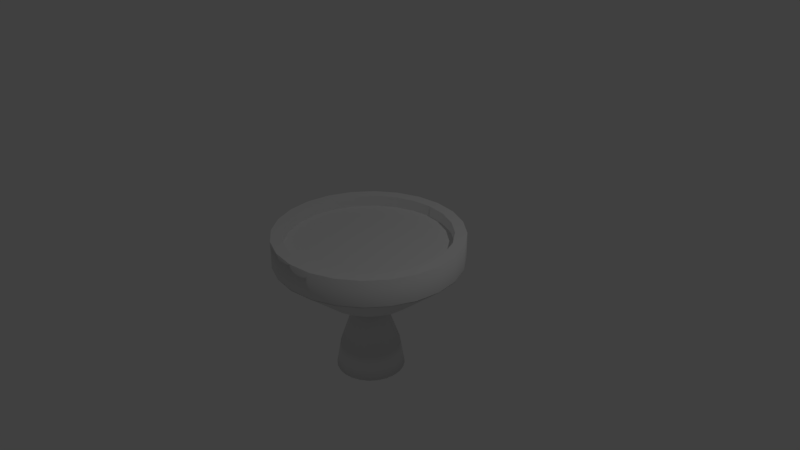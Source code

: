 # Source: ES-7_VacEngine.blend  (saved by Blender 2.78.0; exported with 4.5.12 LTS)
import bpy
from mathutils import Matrix  # noqa: F401  (used for matrix-valued properties, if any)

bpy.ops.wm.read_factory_settings(use_empty=True)
scene = bpy.context.scene
scene.name = 'Scene'

# ---- collections
col_collection_1 = bpy.data.collections.new('Collection 1'); scene.collection.children.link(col_collection_1)

# ---- world
world_world = bpy.data.worlds.new('World'); scene.world = world_world
world_world.color = (0.05088, 0.05088, 0.05088)
world_world.use_sun_shadow = False
world_world.sun_shadow_jitter_overblur = 0.0
world_world.cycles.sampling_method = 'MANUAL'

# ---- cameras
cam_camera = bpy.data.cameras.new('Camera')
cam_camera.clip_end = 100.0
cam_camera.lens = 35.0
cam_camera.sensor_width = 32.0
cam_camera.sensor_height = 18.0
cam_camera.ortho_scale = 7.314
cam_camera.dof.focus_distance = 0.0
cam_camera.dof.aperture_fstop = 128.0

# ---- lights
light_lamp = bpy.data.lights.new('Lamp', 'POINT')
light_lamp.transmission_factor = 0.0
light_lamp.cutoff_distance = 30.0
light_lamp.energy = 100.0
light_lamp.shadow_buffer_clip_start = 1.001
light_lamp.shadow_soft_size = 0.1
light_lamp.shadow_maximum_resolution = 0.006
light_lamp.use_absolute_resolution = True

# ---- meshes
me_cone_001 = bpy.data.meshes.new('Cone.001')
me_cone_001.from_pydata([(-0.0002048, 0.09582, -0.5124), (0.02568, 0.09241, -0.5124), (0.0498, 0.08242, -0.5124), (0.07051, 0.06653, -0.5124), (0.0864, 0.04582, -0.5124), (-0.2417, -0.06889, -0.8624), (0.09639, 0.0217, -0.5124), (0.0998, -0.004183, -0.5124), (0.09639, -0.03006, -0.5124), (0.0864, -0.05418, -0.5124), (0.1766, -0.181, -0.8624), (0.07051, -0.07489, -0.5124), (0.0498, -0.09079, -0.5124), (-0.0002048, -0.2542, -0.8624), (0.02568, -0.1008, -0.5124), (-0.0002048, -0.1042, -0.5124), (-0.02609, -0.1008, -0.5124), (-0.0502, -0.09079, -0.5124), (0.2413, -0.06889, -0.8624), (-0.07092, -0.07489, -0.5124), (-0.08681, -0.05418, -0.5124), (-0.0968, -0.03006, -0.5124), (-0.1002, -0.004183, -0.5124), (-0.0968, 0.0217, -0.5124), (-0.2167, 0.1208, -0.8624), (-0.08681, 0.04582, -0.5124), (-0.07092, 0.06653, -0.5124), (-0.0502, 0.08242, -0.5124), (-0.02609, 0.09241, -0.5124), (0.1248, 0.2123, -0.8624), (0.0645, 0.2373, -0.8624), (-0.2502, -0.004183, -0.8624), (0.0645, -0.2457, -0.8624), (-0.0002048, 0.2458, -0.8624), (-0.06491, 0.2373, -0.8624), (-0.177, 0.1726, -0.8624), (-0.1252, 0.2123, -0.8624), (0.1248, -0.2207, -0.8624), (0.2413, 0.06052, -0.8624), (0.2498, -0.004183, -0.8624), (0.2163, -0.1292, -0.8624), (-0.2167, -0.1292, -0.8624), (-0.06491, -0.2457, -0.8624), (0.1766, 0.1726, -0.8624), (0.2163, 0.1208, -0.8624), (-0.1252, -0.2207, -0.8624), (-0.2417, 0.06052, -0.8624), (-0.177, -0.181, -0.8624), (0.3864, 0.1035, -1.3), (0.0, 0.46, -1.66), (0.0, 0.4, -1.3), (0.1191, 0.4443, -1.66), (0.1035, 0.3864, -1.3), (0.23, 0.3984, -1.66), (0.2, 0.3464, -1.3), (0.3253, 0.3253, -1.66), (0.2828, 0.2828, -1.3), (0.3984, 0.23, -1.66), (0.3464, 0.2, -1.3), (0.4443, 0.1191, -1.66), (0.46, 3.473e-08, -1.66), (0.4, 3.02e-08, -1.3), (0.4443, -0.1191, -1.66), (0.3864, -0.1035, -1.3), (0.3984, -0.23, -1.66), (0.3464, -0.2, -1.3), (0.3253, -0.3253, -1.66), (0.2828, -0.2828, -1.3), (0.23, -0.3984, -1.66), (0.2, -0.3464, -1.3), (0.1191, -0.4443, -1.66), (0.1035, -0.3864, -1.3), (1.791e-07, -0.46, -1.66), (1.558e-07, -0.4, -1.3), (-0.1191, -0.4443, -1.66), (-0.1035, -0.3864, -1.3), (-0.23, -0.3984, -1.66), (-0.2, -0.3464, -1.3), (-0.3253, -0.3253, -1.66), (-0.2828, -0.2828, -1.3), (-0.3984, -0.23, -1.66), (-0.3464, -0.2, -1.3), (-0.4443, -0.1191, -1.66), (-0.3864, -0.1035, -1.3), (-0.46, -2.139e-07, -1.66), (-0.4, -1.86e-07, -1.3), (-0.4443, 0.1191, -1.66), (-0.3864, 0.1035, -1.3), (-0.3984, 0.23, -1.66), (-0.3464, 0.2, -1.3), (-0.3253, 0.3253, -1.66), (-0.2828, 0.2828, -1.3), (-0.23, 0.3984, -1.66), (-0.2, 0.3464, -1.3), (-0.1191, 0.4443, -1.66), (-0.1035, 0.3864, -1.3)], [], [(33, 0, 1, 30), (30, 1, 2, 29), (29, 2, 3, 43), (43, 3, 4, 44), (44, 4, 6, 38), (38, 6, 7, 39), (39, 7, 8, 18), (18, 8, 9, 40), (40, 9, 11, 10), (10, 11, 12, 37), (37, 12, 14, 32), (32, 14, 15, 13), (13, 15, 16, 42), (42, 16, 17, 45), (45, 17, 19, 47), (47, 19, 20, 41), (41, 20, 21, 5), (5, 21, 22, 31), (31, 22, 23, 46), (46, 23, 25, 24), (24, 25, 26, 35), (35, 26, 27, 36), (36, 27, 28, 34), (34, 28, 0, 33), (10, 37, 32, 13, 42, 45, 47, 41, 5, 31, 46, 24, 35, 36, 34, 33, 30, 29, 43, 44, 38, 39, 18, 40), (49, 50, 52, 51), (51, 52, 54, 53), (53, 54, 56, 55), (55, 56, 58, 57), (57, 58, 48, 59), (59, 48, 61, 60), (60, 61, 63, 62), (62, 63, 65, 64), (64, 65, 67, 66), (66, 67, 69, 68), (68, 69, 71, 70), (70, 71, 73, 72), (72, 73, 75, 74), (74, 75, 77, 76), (76, 77, 79, 78), (78, 79, 81, 80), (80, 81, 83, 82), (82, 83, 85, 84), (84, 85, 87, 86), (86, 87, 89, 88), (88, 89, 91, 90), (90, 91, 93, 92), (52, 50, 95, 93, 91, 89, 87, 85, 83, 81, 79, 77, 75, 73, 71, 69, 67, 65, 63, 61, 48, 58, 56, 54), (92, 93, 95, 94), (94, 95, 50, 49), (49, 51, 53, 55, 57, 59, 60, 62, 64, 66, 68, 70, 72, 74, 76, 78, 80, 82, 84, 86, 88, 90, 92, 94), (38, 48, 58, 44), (56, 43, 44, 58), (54, 29, 43, 56), (52, 30, 29, 54), (50, 33, 30, 52), (95, 34, 33, 50), (93, 36, 34, 95), (91, 35, 36, 93), (89, 24, 35, 91), (87, 46, 24, 89), (85, 31, 46, 87), (83, 5, 31, 85), (81, 41, 5, 83), (79, 47, 41, 81), (77, 45, 47, 79), (75, 42, 45, 77), (73, 13, 42, 75), (71, 32, 13, 73), (48, 38, 39, 61), (61, 39, 18, 63), (63, 18, 40, 65), (69, 37, 32, 71), (69, 67, 10, 37), (40, 10, 67, 65)])
me_cone_001.polygons.foreach_set('use_smooth', [1, 1, 1, 1, 1, 1, 1, 1, 1, 1, 1, 1, 1, 1, 1, 1, 1, 1, 1, 1, 1, 1, 1, 1, 1, 1, 1, 1, 1, 1, 1, 1, 1, 1, 1, 1, 1, 1, 1, 1, 1, 1, 1, 1, 1, 1, 1, 1, 1, 1, 0, 1, 1, 1, 1, 1, 1, 1, 1, 1, 1, 1, 1, 1, 1, 1, 1, 1, 1, 1, 1, 1, 1, 1, 1])
me_cone_001.use_remesh_preserve_volume = False
me_cone_001.use_remesh_preserve_attributes = False
me_cone_001.use_mirror_vertex_groups = False
me_cone_001.update()
me_cone = bpy.data.meshes.new('Cone')
me_cone.from_pydata([(0.001451, 0.624, -0.5602), (0.001451, 1.249, -0.04024), (0.1632, 0.6027, -0.5602), (0.325, 1.206, -0.04024), (0.314, 0.5402, -0.5602), (0.6265, 1.082, -0.04024), (0.4434, 0.4409, -0.5602), (0.8853, 0.8829, -0.04024), (0.5427, 0.3115, -0.5602), (1.084, 0.624, -0.04024), (0.6052, 0.1607, -0.5602), (1.209, 0.3225, -0.04024), (0.6265, -0.001028, -0.5602), (1.251, -0.001028, -0.04024), (0.6052, -0.1628, -0.5602), (1.209, -0.3246, -0.04024), (0.5427, -0.3135, -0.5602), (1.084, -0.626, -0.04024), (0.4434, -0.443, -0.5602), (0.8853, -0.8849, -0.04024), (0.314, -0.5423, -0.5602), (0.6265, -1.084, -0.04024), (0.1632, -0.6047, -0.5602), (0.325, -1.208, -0.04024), (0.001452, -0.626, -0.5602), (0.001452, -1.251, -0.04024), (-0.1603, -0.6047, -0.5602), (-0.3221, -1.208, -0.04024), (-0.311, -0.5423, -0.5602), (-0.6235, -1.084, -0.04024), (-0.4405, -0.443, -0.5602), (-0.8824, -0.8849, -0.04024), (-0.5398, -0.3135, -0.5602), (-1.081, -0.626, -0.04024), (-0.6023, -0.1628, -0.5602), (-1.206, -0.3246, -0.04024), (-0.6235, -0.001028, -0.5602), (-1.249, -0.001029, -0.04024), (-0.6023, 0.1607, -0.5602), (-1.206, 0.3225, -0.04024), (-0.5398, 0.3115, -0.5602), (-1.081, 0.624, -0.04024), (-0.4405, 0.4409, -0.5602), (-0.8824, 0.8829, -0.04024), (-0.311, 0.5402, -0.5602), (-0.6235, 1.082, -0.04024), (-0.1603, 0.6027, -0.5602), (-0.3221, 1.206, -0.04024), (-0.0009676, 1.251, -0.03984), (-0.0009676, 1.251, 0.3202), (0.3226, 1.208, -0.03984), (0.3226, 1.208, 0.3202), (0.624, 1.083, -0.03984), (0.624, 1.083, 0.3202), (0.8829, 0.8846, -0.03984), (0.8829, 0.8846, 0.3202), (1.082, 0.6257, -0.03984), (1.082, 0.6257, 0.3202), (1.206, 0.3242, -0.03984), (1.206, 0.3242, 0.3202), (1.249, 0.0006857, -0.03984), (1.249, 0.0006857, 0.3202), (1.206, -0.3228, -0.03984), (1.206, -0.3228, 0.3202), (1.082, -0.6243, -0.03984), (1.082, -0.6243, 0.3202), (0.8829, -0.8832, -0.03984), (0.8829, -0.8832, 0.3202), (0.624, -1.082, -0.03984), (0.624, -1.082, 0.3202), (0.3226, -1.207, -0.03984), (0.3226, -1.207, 0.3202), (-0.0009672, -1.249, -0.03984), (-0.0009672, -1.249, 0.3202), (-0.3245, -1.207, -0.03984), (-0.3245, -1.207, 0.3202), (-0.626, -1.082, -0.03984), (-0.626, -1.082, 0.3202), (-0.8849, -0.8832, -0.03984), (-0.8849, -0.8832, 0.3202), (-1.083, -0.6243, -0.03984), (-1.083, -0.6243, 0.3202), (-1.208, -0.3228, -0.03984), (-1.208, -0.3228, 0.3202), (-1.251, 0.000685, -0.03984), (-1.251, 0.000685, 0.3202), (-1.208, 0.3242, -0.03984), (-1.208, 0.3242, 0.3202), (-1.083, 0.6257, -0.03984), (-1.083, 0.6257, 0.3202), (-0.8849, 0.8846, -0.03984), (-0.8849, 0.8846, 0.3202), (-0.626, 1.083, -0.03984), (-0.626, 1.083, 0.3202), (-0.3245, 1.208, -0.03984), (-0.3245, 1.208, 0.3202), (0.3226, 1.208, 0.3202), (-0.0009676, 1.251, 0.3202), (0.624, 1.083, 0.3202), (0.8829, 0.8846, 0.3202), (1.082, 0.6257, 0.3202), (1.206, 0.3242, 0.3202), (1.249, 0.0006857, 0.3202), (1.206, -0.3228, 0.3202), (1.082, -0.6243, 0.3202), (0.8829, -0.8832, 0.3202), (0.624, -1.082, 0.3202), (0.3226, -1.207, 0.3202), (-0.0009672, -1.249, 0.3202), (-0.3245, -1.207, 0.3202), (-0.626, -1.082, 0.3202), (-0.8849, -0.8832, 0.3202), (-1.083, -0.6243, 0.3202), (-1.208, -0.3228, 0.3202), (-1.251, 0.000685, 0.3202), (-1.208, 0.3242, 0.3202), (-1.083, 0.6257, 0.3202), (-0.8849, 0.8846, 0.3202), (-0.626, 1.083, 0.3202), (-0.3245, 1.208, 0.3202), (0.3226, 1.208, 0.3202), (-0.0009676, 1.251, 0.3202), (0.624, 1.083, 0.3202), (0.8829, 0.8846, 0.3202), (1.082, 0.6257, 0.3202), (1.206, 0.3242, 0.3202), (1.249, 0.0006857, 0.3202), (1.206, -0.3228, 0.3202), (1.082, -0.6243, 0.3202), (0.8829, -0.8832, 0.3202), (0.624, -1.082, 0.3202), (0.3226, -1.207, 0.3202), (-0.0009672, -1.249, 0.3202), (-0.3245, -1.207, 0.3202), (-0.626, -1.082, 0.3202), (-0.8849, -0.8832, 0.3202), (-1.083, -0.6243, 0.3202), (-1.208, -0.3228, 0.3202), (-1.251, 0.000685, 0.3202), (-1.208, 0.3242, 0.3202), (-1.083, 0.6257, 0.3202), (-0.8849, 0.8846, 0.3202), (-0.626, 1.083, 0.3202), (-0.3245, 1.208, 0.3202), (0.2821, 1.057, 0.3202), (-0.0009676, 1.094, 0.3202), (0.5459, 0.9479, 0.3202), (0.7724, 0.7741, 0.3202), (0.9462, 0.5476, 0.3202), (1.056, 0.2838, 0.3202), (1.093, 0.0006856, 0.3202), (1.056, -0.2824, 0.3202), (0.9462, -0.5462, 0.3202), (0.7724, -0.7727, 0.3202), (0.5459, -0.9465, 0.3202), (0.2821, -1.056, 0.3202), (-0.0009672, -1.093, 0.3202), (-0.2841, -1.056, 0.3202), (-0.5478, -0.9465, 0.3202), (-0.7744, -0.7727, 0.3202), (-0.9482, -0.5462, 0.3202), (-1.057, -0.2824, 0.3202), (-1.095, 0.000685, 0.3202), (-1.057, 0.2838, 0.3202), (-0.9482, 0.5476, 0.3202), (-0.7744, 0.7741, 0.3202), (-0.5478, 0.9479, 0.3202), (-0.2841, 1.057, 0.3202), (0.2821, 1.057, 0.3202), (-0.0009676, 1.094, 0.3202), (0.5459, 0.9479, 0.3202), (0.7724, 0.7741, 0.3202), (0.9462, 0.5476, 0.3202), (1.056, 0.2838, 0.3202), (1.093, 0.0006856, 0.3202), (1.056, -0.2824, 0.3202), (0.9462, -0.5462, 0.3202), (0.7724, -0.7727, 0.3202), (0.5459, -0.9465, 0.3202), (0.2821, -1.056, 0.3202), (-0.0009672, -1.093, 0.3202), (-0.2841, -1.056, 0.3202), (-0.5478, -0.9465, 0.3202), (-0.7744, -0.7727, 0.3202), (-0.9482, -0.5462, 0.3202), (-1.057, -0.2824, 0.3202), (-1.095, 0.000685, 0.3202), (-1.057, 0.2838, 0.3202), (-0.9482, 0.5476, 0.3202), (-0.7744, 0.7741, 0.3202), (-0.5478, 0.9479, 0.3202), (-0.2841, 1.057, 0.3202), (0.2821, 1.057, 0.3202), (-0.0009676, 1.094, 0.3202), (0.5459, 0.9479, 0.3202), (0.7724, 0.7741, 0.3202), (0.9462, 0.5476, 0.3202), (1.056, 0.2838, 0.3202), (1.056, -0.2824, 0.3202), (0.9462, -0.5462, 0.3202), (0.7724, -0.7727, 0.3202), (0.5459, -0.9465, 0.3202), (0.2821, -1.056, 0.3202), (-0.0009672, -1.093, 0.3202), (-0.2841, -1.056, 0.3202), (-0.5478, -0.9465, 0.3202), (-0.7744, -0.7727, 0.3202), (-0.9482, -0.5462, 0.3202), (-1.057, -0.2824, 0.3202), (-1.095, 0.000685, 0.3202), (-1.057, 0.2838, 0.3202), (-0.9482, 0.5476, 0.3202), (-0.7744, 0.7741, 0.3202), (-0.5478, 0.9479, 0.3202), (-0.2841, 1.057, 0.3202), (0.2821, 1.057, 0.1702), (-0.0009676, 1.094, 0.1702), (0.5459, 0.9479, 0.1702), (0.7724, 0.7741, 0.1702), (0.9462, 0.5476, 0.1702), (1.056, 0.2838, 0.1702), (1.093, 0.0006856, 0.1702), (1.056, -0.2824, 0.1702), (0.9462, -0.5462, 0.1702), (0.7724, -0.7727, 0.1702), (0.5459, -0.9465, 0.1702), (0.2821, -1.056, 0.1702), (-0.0009672, -1.093, 0.1702), (-0.2841, -1.056, 0.1702), (-0.5478, -0.9465, 0.1702), (-0.7744, -0.7727, 0.1702), (-0.9482, -0.5462, 0.1702), (-1.057, -0.2824, 0.1702), (-1.095, 0.000685, 0.1702), (-1.057, 0.2838, 0.1702), (-0.9482, 0.5476, 0.1702), (-0.7744, 0.7741, 0.1702), (-0.5478, 0.9479, 0.1702), (-0.2841, 1.057, 0.1702), (0.001451, 0.624, -0.5602), (0.1632, 0.6027, -0.5602), (0.314, 0.5402, -0.5602), (0.4434, 0.4409, -0.5602), (0.5427, 0.3115, -0.5602), (0.6052, 0.1607, -0.5602), (0.6265, -0.001028, -0.5602), (0.6052, -0.1628, -0.5602), (0.5427, -0.3135, -0.5602), (0.4434, -0.443, -0.5602), (0.314, -0.5423, -0.5602), (0.1632, -0.6047, -0.5602), (0.001452, -0.626, -0.5602), (-0.1603, -0.6047, -0.5602), (-0.311, -0.5423, -0.5602), (-0.4405, -0.443, -0.5602), (-0.5398, -0.3135, -0.5602), (-0.6023, -0.1628, -0.5602), (-0.6235, -0.001028, -0.5602), (-0.6023, 0.1607, -0.5602), (-0.5398, 0.3115, -0.5602), (-0.4405, 0.4409, -0.5602), (-0.311, 0.5402, -0.5602), (-0.1603, 0.6027, -0.5602), (0.001451, 0.624, -0.3602), (0.1632, 0.6027, -0.3602), (0.314, 0.5402, -0.3602), (0.4434, 0.4409, -0.3602), (0.5427, 0.3115, -0.3602), (0.6052, 0.1607, -0.3602), (0.6265, -0.001028, -0.3602), (0.6052, -0.1628, -0.3602), (0.5427, -0.3135, -0.3602), (0.4434, -0.443, -0.3602), (0.314, -0.5423, -0.3602), (0.1632, -0.6047, -0.3602), (0.001452, -0.626, -0.3602), (-0.1603, -0.6047, -0.3602), (-0.311, -0.5423, -0.3602), (-0.4405, -0.443, -0.3602), (-0.5398, -0.3135, -0.3602), (-0.6023, -0.1628, -0.3602), (-0.6235, -0.001028, -0.3602), (-0.6023, 0.1607, -0.3602), (-0.5398, 0.3115, -0.3602), (-0.4405, 0.4409, -0.3602), (-0.311, 0.5402, -0.3602), (-0.1603, 0.6027, -0.3602), (0.001451, 0.624, -0.3602), (0.1632, 0.6027, -0.3602), (0.314, 0.5402, -0.3602), (0.4434, 0.4409, -0.3602), (0.5427, 0.3115, -0.3602), (0.6052, 0.1607, -0.3602), (0.6265, -0.001028, -0.3602), (0.6052, -0.1628, -0.3602), (0.5427, -0.3135, -0.3602), (0.4434, -0.443, -0.3602), (0.314, -0.5423, -0.3602), (0.1632, -0.6047, -0.3602), (0.001452, -0.626, -0.3602), (-0.1603, -0.6047, -0.3602), (-0.311, -0.5423, -0.3602), (-0.4405, -0.443, -0.3602), (-0.5398, -0.3135, -0.3602), (-0.6023, -0.1628, -0.3602), (-0.6235, -0.001028, -0.3602), (-0.6023, 0.1607, -0.3602), (-0.5398, 0.3115, -0.3602), (-0.4405, 0.4409, -0.3602), (-0.311, 0.5402, -0.3602), (-0.1603, 0.6027, -0.3602), (0.001451, 0.624, -0.3602), (0.1632, 0.6027, -0.3602), (0.314, 0.5402, -0.3602), (0.4434, 0.4409, -0.3602), (0.5427, 0.3115, -0.3602), (0.6052, 0.1607, -0.3602), (0.6265, -0.001028, -0.3602), (0.6052, -0.1628, -0.3602), (0.5427, -0.3135, -0.3602), (0.4434, -0.443, -0.3602), (0.314, -0.5423, -0.3602), (0.1632, -0.6047, -0.3602), (0.001452, -0.626, -0.3602), (-0.1603, -0.6047, -0.3602), (-0.311, -0.5423, -0.3602), (-0.4405, -0.443, -0.3602), (-0.5398, -0.3135, -0.3602), (-0.6023, -0.1628, -0.3602), (-0.6235, -0.001028, -0.3602), (-0.6023, 0.1607, -0.3602), (-0.5398, 0.3115, -0.3602), (-0.4405, 0.4409, -0.3602), (-0.311, 0.5402, -0.3602), (-0.1603, 0.6027, -0.3602), (0.001451, 0.624, -0.3602), (0.1632, 0.6027, -0.3602), (0.314, 0.5402, -0.3602), (0.4434, 0.4409, -0.3602), (0.5427, 0.3115, -0.3602), (0.6052, 0.1607, -0.3602), (0.6265, -0.001028, -0.3602), (0.6052, -0.1628, -0.3602), (0.5427, -0.3135, -0.3602), (0.4434, -0.443, -0.3602), (0.314, -0.5423, -0.3602), (0.1632, -0.6047, -0.3602), (0.001452, -0.626, -0.3602), (-0.1603, -0.6047, -0.3602), (-0.311, -0.5423, -0.3602), (-0.4405, -0.443, -0.3602), (-0.5398, -0.3135, -0.3602), (-0.6023, -0.1628, -0.3602), (-0.6235, -0.001028, -0.3602), (-0.6023, 0.1607, -0.3602), (-0.5398, 0.3115, -0.3602), (-0.4405, 0.4409, -0.3602), (-0.311, 0.5402, -0.3602), (-0.1603, 0.6027, -0.3602), (0.001451, 0.624, -0.3602), (0.1632, 0.6027, -0.3602), (0.314, 0.5402, -0.3602), (0.4434, 0.4409, -0.3602), (0.5427, 0.3115, -0.3602), (0.6052, 0.1607, -0.3602), (0.6265, -0.001028, -0.3602), (0.6052, -0.1628, -0.3602), (0.5427, -0.3135, -0.3602), (0.4434, -0.443, -0.3602), (0.314, -0.5423, -0.3602), (0.1632, -0.6047, -0.3602), (0.001452, -0.626, -0.3602), (-0.1603, -0.6047, -0.3602), (-0.311, -0.5423, -0.3602), (-0.4405, -0.443, -0.3602), (-0.5398, -0.3135, -0.3602), (-0.6023, -0.1628, -0.3602), (-0.6235, -0.001028, -0.3602), (-0.6023, 0.1607, -0.3602), (-0.5398, 0.3115, -0.3602), (-0.4405, 0.4409, -0.3602), (-0.311, 0.5402, -0.3602), (-0.1603, 0.6027, -0.3602), (0.001451, 0.624, -0.3602), (0.1632, 0.6027, -0.3602), (0.314, 0.5402, -0.3602), (0.4434, 0.4409, -0.3602), (0.5427, 0.3115, -0.3602), (0.6052, 0.1607, -0.3602), (0.6265, -0.001028, -0.3602), (0.6052, -0.1628, -0.3602), (0.5427, -0.3135, -0.3602), (0.4434, -0.443, -0.3602), (0.314, -0.5423, -0.3602), (0.1632, -0.6047, -0.3602), (0.001452, -0.626, -0.3602), (-0.1603, -0.6047, -0.3602), (-0.311, -0.5423, -0.3602), (-0.4405, -0.443, -0.3602), (-0.5398, -0.3135, -0.3602), (-0.6023, -0.1628, -0.3602), (-0.6235, -0.001028, -0.3602), (-0.6023, 0.1607, -0.3602), (-0.5398, 0.3115, -0.3602), (-0.4405, 0.4409, -0.3602), (-0.311, 0.5402, -0.3602), (-0.1603, 0.6027, -0.3602), (0.001451, 0.09272, -0.3602), (0.02572, 0.08953, -0.3602), (0.04833, 0.08016, -0.3602), (0.06774, 0.06526, -0.3602), (0.08264, 0.04585, -0.3602), (0.09201, 0.02324, -0.3602), (0.0952, -0.001028, -0.3602), (0.09201, -0.02529, -0.3602), (0.08264, -0.0479, -0.3602), (0.06774, -0.06732, -0.3602), (0.04833, -0.08222, -0.3602), (0.02572, -0.09158, -0.3602), (0.001451, -0.09478, -0.3602), (-0.02281, -0.09158, -0.3602), (-0.04542, -0.08222, -0.3602), (-0.06484, -0.06732, -0.3602), (-0.07974, -0.0479, -0.3602), (-0.0891, -0.02529, -0.3602), (-0.0923, -0.001028, -0.3602), (-0.0891, 0.02324, -0.3602), (-0.07974, 0.04585, -0.3602), (-0.06484, 0.06526, -0.3602), (-0.04542, 0.08016, -0.3602), (-0.02281, 0.08953, -0.3602), (-0.0002048, 0.09582, -0.5124), (0.02568, 0.09241, -0.5124), (0.0498, 0.08242, -0.5124), (0.07051, 0.06653, -0.5124), (0.0864, 0.04582, -0.5124), (0.09639, 0.0217, -0.5124), (0.0998, -0.004183, -0.5124), (0.09639, -0.03006, -0.5124), (0.0864, -0.05418, -0.5124), (0.07051, -0.07489, -0.5124), (0.0498, -0.09079, -0.5124), (0.02568, -0.1008, -0.5124), (-0.0002048, -0.1042, -0.5124), (-0.02609, -0.1008, -0.5124), (-0.0502, -0.09079, -0.5124), (-0.07092, -0.07489, -0.5124), (-0.08681, -0.05418, -0.5124), (-0.0968, -0.03006, -0.5124), (-0.1002, -0.004183, -0.5124), (-0.0968, 0.0217, -0.5124), (-0.08681, 0.04582, -0.5124), (-0.07092, 0.06653, -0.5124), (-0.0502, 0.08242, -0.5124), (-0.02609, 0.09241, -0.5124), (0.001451, 0.09272, -0.5102), (0.02572, 0.08953, -0.5102), (0.04833, 0.08016, -0.5102), (0.06774, 0.06526, -0.5102), (0.08264, 0.04585, -0.5102), (0.09201, 0.02324, -0.5102), (0.0952, -0.001028, -0.5102), (0.09201, -0.02529, -0.5102), (0.08264, -0.0479, -0.5102), (0.06774, -0.06732, -0.5102), (0.04833, -0.08222, -0.5102), (0.02572, -0.09158, -0.5102), (0.001451, -0.09478, -0.5102), (-0.02281, -0.09158, -0.5102), (-0.04542, -0.08222, -0.5102), (-0.06484, -0.06732, -0.5102), (-0.07974, -0.0479, -0.5102), (-0.0891, -0.02529, -0.5102), (-0.0923, -0.001028, -0.5102), (-0.0891, 0.02324, -0.5102), (-0.07974, 0.04585, -0.5102), (-0.06484, 0.06526, -0.5102), (-0.04542, 0.08016, -0.5102), (-0.02281, 0.08953, -0.5102), (0.2821, 1.057, 0.1702), (-0.0009676, 1.094, 0.1702), (0.5459, 0.9479, 0.1702), (0.7724, 0.7741, 0.1702), (0.9462, 0.5476, 0.1702), (1.056, 0.2838, 0.1702), (1.093, 0.0006856, 0.1702), (1.056, -0.2824, 0.1702), (0.9462, -0.5462, 0.1702), (0.7724, -0.7727, 0.1702), (0.5459, -0.9465, 0.1702), (0.2821, -1.056, 0.1702), (-0.0009672, -1.093, 0.1702), (-0.2841, -1.056, 0.1702), (-0.5478, -0.9465, 0.1702), (-0.7744, -0.7727, 0.1702), (-0.9482, -0.5462, 0.1702), (-1.057, -0.2824, 0.1702), (-1.095, 0.000685, 0.1702), (-1.057, 0.2838, 0.1702), (-0.9482, 0.5476, 0.1702), (-0.7744, 0.7741, 0.1702), (-0.5478, 0.9479, 0.1702), (-0.2841, 1.057, 0.1702), (0.2821, 1.057, 0.3202), (-0.0009676, 1.094, 0.3202), (0.5459, 0.9479, 0.3202), (0.7724, 0.7741, 0.3202), (0.9462, 0.5476, 0.3202), (1.056, 0.2838, 0.3202), (1.093, 0.0006856, 0.3202), (1.056, -0.2824, 0.3202), (0.9462, -0.5462, 0.3202), (0.7724, -0.7727, 0.3202), (0.5459, -0.9465, 0.3202), (0.2821, -1.056, 0.3202), (-0.0009672, -1.093, 0.3202), (-0.2841, -1.056, 0.3202), (-0.5478, -0.9465, 0.3202), (-0.7744, -0.7727, 0.3202), (-0.9482, -0.5462, 0.3202), (-1.057, -0.2824, 0.3202), (-1.095, 0.000685, 0.3202), (-1.057, 0.2838, 0.3202), (-0.9482, 0.5476, 0.3202), (-0.7744, 0.7741, 0.3202), (-0.5478, 0.9479, 0.3202), (-0.2841, 1.057, 0.3202), (0.2821, 1.057, 0.1702), (-0.0009676, 1.094, 0.1702), (0.5459, 0.9479, 0.1702), (0.7724, 0.7741, 0.1702), (0.9462, 0.5476, 0.1702), (1.056, 0.2838, 0.1702), (1.056, -0.2824, 0.1702), (0.9462, -0.5462, 0.1702), (0.7724, -0.7727, 0.1702), (0.5459, -0.9465, 0.1702), (0.2821, -1.056, 0.1702), (-0.0009672, -1.093, 0.1702), (-0.2841, -1.056, 0.1702), (-0.5478, -0.9465, 0.1702), (-0.7744, -0.7727, 0.1702), (-0.9482, -0.5462, 0.1702), (-1.057, -0.2824, 0.1702), (-1.095, 0.000685, 0.1702), (-1.057, 0.2838, 0.1702), (-0.9482, 0.5476, 0.1702), (-0.7744, 0.7741, 0.1702), (-0.5478, 0.9479, 0.1702), (-0.2841, 1.057, 0.1702)], [], [(0, 1, 3, 2), (2, 3, 5, 4), (4, 5, 7, 6), (6, 7, 9, 8), (8, 9, 11, 10), (10, 11, 13, 12), (12, 13, 15, 14), (14, 15, 17, 16), (16, 17, 19, 18), (18, 19, 21, 20), (20, 21, 23, 22), (22, 23, 25, 24), (24, 25, 27, 26), (26, 27, 29, 28), (28, 29, 31, 30), (30, 31, 33, 32), (32, 33, 35, 34), (34, 35, 37, 36), (36, 37, 39, 38), (38, 39, 41, 40), (40, 41, 43, 42), (42, 43, 45, 44), (44, 45, 47, 46), (46, 47, 1, 0), (48, 49, 51, 50), (50, 51, 53, 52), (52, 53, 55, 54), (54, 55, 57, 56), (56, 57, 59, 58), (58, 59, 61, 60), (60, 61, 63, 62), (62, 63, 65, 64), (64, 65, 67, 66), (66, 67, 69, 68), (68, 69, 71, 70), (70, 71, 73, 72), (72, 73, 75, 74), (74, 75, 77, 76), (76, 77, 79, 78), (78, 79, 81, 80), (80, 81, 83, 82), (82, 83, 85, 84), (84, 85, 87, 86), (86, 87, 89, 88), (88, 89, 91, 90), (90, 91, 93, 92), (91, 89, 116, 117), (92, 93, 95, 94), (94, 95, 49, 48), (119, 118, 142, 143), (57, 55, 99, 100), (67, 65, 104, 105), (77, 75, 109, 110), (87, 85, 114, 115), (49, 95, 119, 97), (53, 51, 96, 98), (63, 61, 102, 103), (73, 71, 107, 108), (83, 81, 112, 113), (93, 91, 117, 118), (59, 57, 100, 101), (69, 67, 105, 106), (79, 77, 110, 111), (89, 87, 115, 116), (55, 53, 98, 99), (65, 63, 103, 104), (51, 49, 97, 96), (75, 73, 108, 109), (85, 83, 113, 114), (95, 93, 118, 119), (61, 59, 101, 102), (71, 69, 106, 107), (81, 79, 111, 112), (132, 131, 155, 156), (96, 97, 121, 120), (112, 111, 135, 136), (105, 104, 128, 129), (97, 119, 143, 121), (98, 96, 120, 122), (113, 112, 136, 137), (106, 105, 129, 130), (99, 98, 122, 123), (114, 113, 137, 138), (107, 106, 130, 131), (100, 99, 123, 124), (115, 114, 138, 139), (108, 107, 131, 132), (101, 100, 124, 125), (116, 115, 139, 140), (109, 108, 132, 133), (102, 101, 125, 126), (117, 116, 140, 141), (110, 109, 133, 134), (103, 102, 126, 127), (118, 117, 141, 142), (111, 110, 134, 135), (104, 103, 127, 128), (144, 145, 169, 168), (125, 124, 148, 149), (140, 139, 163, 164), (133, 132, 156, 157), (126, 125, 149, 150), (141, 140, 164, 165), (134, 133, 157, 158), (127, 126, 150, 151), (142, 141, 165, 166), (135, 134, 158, 159), (128, 127, 151, 152), (143, 142, 166, 167), (120, 121, 145, 144), (136, 135, 159, 160), (129, 128, 152, 153), (121, 143, 167, 145), (122, 120, 144, 146), (137, 136, 160, 161), (130, 129, 153, 154), (123, 122, 146, 147), (138, 137, 161, 162), (131, 130, 154, 155), (124, 123, 147, 148), (139, 138, 162, 163), (173, 172, 196, 197), (160, 159, 183, 184), (153, 152, 176, 177), (145, 167, 191, 169), (146, 144, 168, 170), (161, 160, 184, 185), (154, 153, 177, 178), (147, 146, 170, 171), (162, 161, 185, 186), (155, 154, 178, 179), (148, 147, 171, 172), (163, 162, 186, 187), (156, 155, 179, 180), (149, 148, 172, 173), (164, 163, 187, 188), (157, 156, 180, 181), (150, 149, 173, 174), (165, 164, 188, 189), (158, 157, 181, 182), (151, 150, 174, 175), (166, 165, 189, 190), (159, 158, 182, 183), (152, 151, 175, 176), (167, 166, 190, 191), (207, 206, 230, 231), (188, 187, 210, 211), (181, 180, 203, 204), (174, 173, 197, 509), (189, 188, 211, 212), (182, 181, 204, 205), (175, 174, 509, 198), (190, 189, 212, 213), (183, 182, 205, 206), (176, 175, 198, 199), (191, 190, 213, 214), (168, 169, 193, 192), (184, 183, 206, 207), (177, 176, 199, 200), (169, 191, 214, 193), (170, 168, 192, 194), (185, 184, 207, 208), (178, 177, 200, 201), (171, 170, 194, 195), (186, 185, 208, 209), (179, 178, 201, 202), (172, 171, 195, 196), (187, 186, 209, 210), (180, 179, 202, 203), (228, 227, 491, 492), (200, 199, 223, 224), (193, 214, 238, 216), (194, 192, 215, 217), (208, 207, 231, 232), (201, 200, 224, 225), (195, 194, 217, 218), (209, 208, 232, 233), (202, 201, 225, 226), (196, 195, 218, 219), (210, 209, 233, 234), (203, 202, 226, 227), (197, 196, 219, 220), (211, 210, 234, 235), (204, 203, 227, 228), (509, 197, 220, 221), (212, 211, 235, 236), (205, 204, 228, 229), (198, 509, 221, 222), (213, 212, 236, 237), (206, 205, 229, 230), (199, 198, 222, 223), (214, 213, 237, 238), (192, 193, 216, 215), (271, 272, 296, 295), (249, 250, 274, 273), (242, 243, 267, 266), (257, 258, 282, 281), (250, 251, 275, 274), (243, 244, 268, 267), (258, 259, 283, 282), (251, 252, 276, 275), (244, 245, 269, 268), (259, 260, 284, 283), (252, 253, 277, 276), (245, 246, 270, 269), (260, 261, 285, 284), (253, 254, 278, 277), (246, 247, 271, 270), (261, 262, 286, 285), (239, 240, 264, 263), (254, 255, 279, 278), (247, 248, 272, 271), (262, 239, 263, 286), (240, 241, 265, 264), (255, 256, 280, 279), (248, 249, 273, 272), (241, 242, 266, 265), (256, 257, 281, 280), (299, 300, 324, 323), (286, 263, 287, 310), (264, 265, 289, 288), (279, 280, 304, 303), (272, 273, 297, 296), (265, 266, 290, 289), (280, 281, 305, 304), (273, 274, 298, 297), (266, 267, 291, 290), (281, 282, 306, 305), (274, 275, 299, 298), (267, 268, 292, 291), (282, 283, 307, 306), (275, 276, 300, 299), (268, 269, 293, 292), (283, 284, 308, 307), (276, 277, 301, 300), (269, 270, 294, 293), (284, 285, 309, 308), (277, 278, 302, 301), (270, 271, 295, 294), (285, 286, 310, 309), (263, 264, 288, 287), (278, 279, 303, 302), (334, 311, 335, 358), (292, 293, 317, 316), (307, 308, 332, 331), (300, 301, 325, 324), (293, 294, 318, 317), (308, 309, 333, 332), (301, 302, 326, 325), (294, 295, 319, 318), (309, 310, 334, 333), (287, 288, 312, 311), (302, 303, 327, 326), (295, 296, 320, 319), (310, 287, 311, 334), (288, 289, 313, 312), (303, 304, 328, 327), (296, 297, 321, 320), (289, 290, 314, 313), (304, 305, 329, 328), (297, 298, 322, 321), (290, 291, 315, 314), (305, 306, 330, 329), (298, 299, 323, 322), (291, 292, 316, 315), (306, 307, 331, 330), (347, 348, 372, 371), (312, 313, 337, 336), (327, 328, 352, 351), (320, 321, 345, 344), (313, 314, 338, 337), (328, 329, 353, 352), (321, 322, 346, 345), (314, 315, 339, 338), (329, 330, 354, 353), (322, 323, 347, 346), (315, 316, 340, 339), (330, 331, 355, 354), (323, 324, 348, 347), (316, 317, 341, 340), (331, 332, 356, 355), (324, 325, 349, 348), (317, 318, 342, 341), (332, 333, 357, 356), (325, 326, 350, 349), (318, 319, 343, 342), (333, 334, 358, 357), (311, 312, 336, 335), (326, 327, 351, 350), (319, 320, 344, 343), (360, 361, 385, 384), (340, 341, 365, 364), (355, 356, 380, 379), (348, 349, 373, 372), (341, 342, 366, 365), (356, 357, 381, 380), (349, 350, 374, 373), (342, 343, 367, 366), (357, 358, 382, 381), (335, 336, 360, 359), (350, 351, 375, 374), (343, 344, 368, 367), (358, 335, 359, 382), (336, 337, 361, 360), (351, 352, 376, 375), (344, 345, 369, 368), (337, 338, 362, 361), (352, 353, 377, 376), (345, 346, 370, 369), (338, 339, 363, 362), (353, 354, 378, 377), (346, 347, 371, 370), (339, 340, 364, 363), (354, 355, 379, 378), (388, 389, 413, 412), (375, 376, 400, 399), (368, 369, 393, 392), (361, 362, 386, 385), (376, 377, 401, 400), (369, 370, 394, 393), (362, 363, 387, 386), (377, 378, 402, 401), (370, 371, 395, 394), (363, 364, 388, 387), (378, 379, 403, 402), (371, 372, 396, 395), (364, 365, 389, 388), (379, 380, 404, 403), (372, 373, 397, 396), (365, 366, 390, 389), (380, 381, 405, 404), (373, 374, 398, 397), (366, 367, 391, 390), (381, 382, 406, 405), (359, 360, 384, 383), (374, 375, 399, 398), (367, 368, 392, 391), (382, 359, 383, 406), (425, 473, 472, 424), (403, 404, 428, 427), (396, 397, 421, 420), (389, 390, 414, 413), (404, 405, 429, 428), (397, 398, 422, 421), (390, 391, 415, 414), (405, 406, 430, 429), (383, 384, 408, 407), (398, 399, 423, 422), (391, 392, 416, 415), (406, 383, 407, 430), (384, 385, 409, 408), (399, 400, 424, 423), (392, 393, 417, 416), (385, 386, 410, 409), (400, 401, 425, 424), (393, 394, 418, 417), (386, 387, 411, 410), (401, 402, 426, 425), (394, 395, 419, 418), (387, 388, 412, 411), (402, 403, 427, 426), (395, 396, 420, 419), (413, 461, 460, 412), (418, 466, 465, 417), (426, 474, 473, 425), (427, 475, 474, 426), (428, 476, 475, 427), (421, 469, 468, 420), (422, 470, 469, 421), (423, 471, 470, 422), (424, 472, 471, 423), (432, 431, 454, 453, 452, 451, 450, 449, 448, 447, 446, 445, 444, 443, 442, 441, 440, 439, 438, 437, 436, 435, 434, 433), (420, 468, 467, 419), (414, 462, 461, 413), (429, 477, 476, 428), (415, 463, 462, 414), (430, 478, 477, 429), (408, 456, 455, 407), (416, 464, 463, 415), (407, 455, 478, 430), (409, 457, 456, 408), (410, 458, 457, 409), (417, 465, 464, 416), (411, 459, 458, 410), (419, 467, 466, 418), (412, 460, 459, 411), (455, 456, 457, 458, 459, 460, 461, 462, 463, 464, 465, 466, 467, 468, 469, 470, 471, 472, 473, 474, 475, 476, 477, 478), (479, 480, 502, 501, 500, 499, 498, 497, 496, 495, 494, 493, 492, 491, 490, 489, 488, 487, 486, 485, 484, 483, 482, 481), (221, 220, 484, 485), (236, 235, 499, 500), (229, 228, 492, 493), (222, 221, 485, 486), (237, 236, 500, 501), (230, 229, 493, 494), (223, 222, 486, 487), (238, 237, 501, 502), (215, 216, 480, 479), (231, 230, 494, 495), (224, 223, 487, 488), (216, 238, 502, 480), (217, 215, 479, 481), (232, 231, 495, 496), (225, 224, 488, 489), (218, 217, 481, 482), (233, 232, 496, 497), (226, 225, 489, 490), (219, 218, 482, 483), (234, 233, 497, 498), (227, 226, 490, 491), (220, 219, 483, 484), (235, 234, 498, 499), (224, 200, 512, 535), (228, 204, 516, 539), (233, 209, 521, 544), (214, 238, 549, 526), (226, 202, 514, 537), (216, 193, 504, 528), (236, 212, 524, 547), (219, 196, 507, 531), (192, 215, 527, 503), (229, 205, 517, 540), (234, 210, 522, 545), (217, 194, 505, 529), (222, 198, 510, 533), (206, 230, 541, 518), (227, 203, 515, 538), (232, 208, 520, 543), (237, 213, 525, 548), (231, 207, 519, 542), (220, 197, 508, 532), (225, 201, 513, 536), (199, 223, 534, 511), (235, 211, 523, 546), (218, 195, 506, 530)])
me_cone.polygons.foreach_set('use_smooth', [True] * 434)
_uv = me_cone.uv_layers.new(name='UVMap')
_uv.uv.foreach_set('vector', [0.0, 0.0, 0.0, 0.0, 0.0, 0.0, 0.0, 0.0, 0.0, 0.0, 0.0, 0.0, 0.0, 0.0, 0.0, 0.0, 0.0, 0.0, 0.0, 0.0, 0.0, 0.0, 0.0, 0.0, 0.0, 0.0, 0.0, 0.0, 0.0, 0.0, 0.0, 0.0, 0.0, 0.0, 0.0, 0.0, 0.0, 0.0, 0.0, 0.0, 0.0, 0.0, 0.0, 0.0, 0.0, 0.0, 0.0, 0.0, 0.0, 0.0, 0.0, 0.0, 0.0, 0.0, 0.0, 0.0, 0.0, 0.0, 0.0, 0.0, 0.0, 0.0, 0.0, 0.0, 0.0, 0.0, 0.0, 0.0, 0.0, 0.0, 0.0, 0.0, 0.0, 0.0, 0.0, 0.0, 0.0, 0.0, 0.0, 0.0, 0.0, 0.0, 0.0, 0.0, 0.0, 0.0, 0.0, 0.0, 0.0, 0.0, 0.0, 0.0, 0.0, 0.0, 0.0, 0.0, 0.0, 0.0, 0.0, 0.0, 0.0, 0.0, 0.0, 0.0, 0.0, 0.0, 0.0, 0.0, 0.0, 0.0, 0.0, 0.0, 0.0, 0.0, 0.0, 0.0, 0.0, 0.0, 0.0, 0.0, 0.0, 0.0, 0.0, 0.0, 0.0, 0.0, 0.0, 0.0, 0.0, 0.0, 0.0, 0.0, 0.0, 0.0, 0.0, 0.0, 0.0, 0.0, 0.0, 0.0, 0.0, 0.0, 0.0, 0.0, 0.0, 0.0, 0.0, 0.0, 0.0, 0.0, 0.0, 0.0, 0.0, 0.0, 0.0, 0.0, 0.0, 0.0, 0.0, 0.0, 0.0, 0.0, 0.0, 0.0, 0.0, 0.0, 0.0, 0.0, 0.0, 0.0, 0.0, 0.0, 0.0, 0.0, 0.0, 0.0, 0.0, 0.0, 0.0, 0.0, 0.0, 0.0, 0.0, 0.0, 0.0, 0.0, 0.0, 0.0, 0.0, 0.0, 0.0, 0.0, 0.0, 0.0, 0.0, 0.0, 0.0, 0.0, 0.0, 0.0, 0.0, 0.0, 0.0, 0.0, 0.0, 0.0, 0.0, 0.0, 0.0, 0.0, 0.0, 0.0, 0.0, 0.0, 0.0, 0.0, 0.0, 0.0, 0.0, 0.0, 0.0, 0.0, 0.0, 0.0, 0.0, 0.0, 0.0, 0.0, 0.0, 0.0, 0.0, 0.0, 0.0, 0.0, 0.0, 0.0, 0.0, 0.0, 0.0, 0.0, 0.0, 0.0, 0.0, 0.0, 0.0, 0.0, 0.0, 0.0, 0.0, 0.0, 0.0, 0.0, 0.0, 0.0, 0.0, 0.0, 0.0, 0.0, 0.0, 0.0, 0.0, 0.0, 0.0, 0.0, 0.0, 0.0, 0.0, 0.0, 0.0, 0.0, 0.0, 0.0, 0.0, 0.0, 0.0, 0.0, 0.0, 0.0, 0.0, 0.0, 0.0, 0.0, 0.0, 0.0, 0.0, 0.0, 0.0, 0.0, 0.0, 0.0, 0.0, 0.0, 0.0, 0.0, 0.0, 0.0, 0.0, 0.0, 0.0, 0.0, 0.0, 0.0, 0.0, 0.0, 0.0, 0.0, 0.0, 0.0, 0.0, 0.0, 0.0, 0.0, 0.0, 0.0, 0.0, 0.0, 0.0, 0.0, 0.0, 0.0, 0.0, 0.0, 0.0, 0.0, 0.0, 0.0, 0.0, 0.0, 0.0, 0.0, 0.0, 0.0, 0.0, 0.0, 0.0, 0.0, 0.0, 0.0, 0.0, 0.0, 0.0, 0.0, 0.0, 0.0, 0.0, 0.0, 0.0, 0.0, 0.0, 0.0, 0.0, 0.0, 0.0, 0.0, 0.0, 0.0, 0.0, 0.0, 0.0, 0.0, 0.0, 0.0, 0.0, 0.0, 0.0, 0.0, 0.0, 0.0, 0.0, 0.0, 0.0, 0.0, 0.0, 0.0, 0.0, 0.0, 0.0, 0.0, 0.0, 0.0, 0.0, 0.0, 0.0, 0.0, 0.0, 0.0, 0.0, 0.0, 0.0, 0.0, 0.0, 0.0, 0.0, 0.0, 0.0, 0.0, 0.0, 0.0, 0.0, 0.0, 0.0, 0.0, 0.0, 0.0, 0.0, 0.0, 0.0, 0.0, 0.0, 0.0, 0.0, 0.0, 0.0, 0.0, 0.0, 0.0, 0.0, 0.0, 0.0, 0.0, 0.0, 0.0, 0.0, 0.0, 0.0, 0.0, 0.0, 0.0, 0.0, 0.0, 0.0, 0.0, 0.0, 0.0, 0.0, 0.0, 0.0, 0.0, 0.0, 0.0, 0.0, 0.0, 0.0, 0.0, 0.0, 0.0, 0.0, 0.0, 0.0, 0.0, 0.0, 0.0, 0.0, 0.0, 0.0, 0.0, 0.0, 0.0, 0.0, 0.0, 0.0, 0.0, 0.0, 0.0, 0.0, 0.0, 0.0, 0.0, 0.0, 0.0, 0.0, 0.0, 0.0, 0.0, 0.0, 0.0, 0.0, 0.0, 0.0, 0.0, 0.0, 0.0, 0.0, 0.0, 0.0, 0.0, 0.0, 0.0, 0.0, 0.0, 0.0, 0.0, 0.0, 0.0, 0.0, 0.0, 0.0, 0.0, 0.0, 0.0, 0.0, 0.0, 0.0, 0.0, 0.0, 0.0, 0.0, 0.0, 0.0, 0.0, 0.0, 0.0, 0.0, 0.0, 0.0, 0.0, 0.0, 0.0, 0.0, 0.0, 0.0, 0.0, 0.0, 0.0, 0.0, 0.0, 0.0, 0.0, 0.0, 0.0, 0.0, 0.0, 0.0, 0.0, 0.0, 0.0, 0.0, 0.0, 0.0, 0.0, 0.0, 0.0, 0.0, 0.0, 0.0, 0.0, 0.0, 0.0, 0.0, 0.0, 0.0, 0.0, 0.0, 0.0, 0.0, 0.0, 0.0, 0.0, 0.0, 0.0, 0.0, 0.0, 0.0, 0.0, 0.0, 0.0, 0.0, 0.0, 0.0, 0.0, 0.0, 0.0, 0.0, 0.0, 0.0, 0.0, 0.0, 0.0, 0.0, 0.0, 0.0, 0.0, 0.0, 0.0, 0.5792, 0.8558, 0.8375, 0.8558, 0.8213, 0.9784, 0.5953, 0.9784, 0.0, 0.0, 0.0, 0.0, 0.0, 0.0, 0.0, 0.0, 0.0, 0.0, 0.0, 0.0, 0.0, 0.0, 0.0, 0.0, 0.0, 0.0, 0.0, 0.0, 0.0, 0.0, 0.0, 0.0, 0.0, 0.0, 0.0, 0.0, 0.0, 0.0, 0.0, 0.0, 0.0, 0.0, 0.0, 0.0, 0.0, 0.0, 0.0, 0.0, 0.0, 0.0, 0.0, 0.0, 0.0, 0.0, 0.0, 0.0, 0.0, 0.0, 0.0, 0.0, 0.0, 0.0, 0.0, 0.0, 0.0, 0.0, 0.0, 0.0, 0.0, 0.0, 0.0, 0.0, 0.0, 0.0, 0.0, 0.0, 0.0, 0.0, 0.0, 0.0, 0.0, 0.0, 0.0, 0.0, 0.0, 0.0, 0.0, 0.0, 0.0, 0.0, 0.0, 0.0, 0.0, 0.0, 0.0, 0.0, 0.0, 0.0, 0.0, 0.0, 0.0, 0.0, 0.0, 0.0, 0.0, 0.0, 0.0, 0.0, 0.0, 0.0, 0.0, 0.0, 0.0, 0.0, 0.0, 0.0, 0.0, 0.0, 0.0, 0.0, 0.0, 0.0, 0.0, 0.0, 0.0, 0.0, 0.0, 0.0, 0.0, 0.0, 0.0, 0.0, 0.0, 0.0, 0.0, 0.0, 0.0, 0.0, 0.0, 0.0, 0.0, 0.0, 0.0, 0.0, 0.0, 0.0, 0.0, 0.0, 0.0, 0.0, 0.0, 0.0, 0.0, 0.0, 0.0, 0.0, 0.0, 0.0, 0.0, 0.0, 0.0, 0.0, 0.0, 0.0, 0.0, 0.0, 0.0, 0.0, 0.0, 0.0, 0.0, 0.0, 0.0, 0.0, 0.0, 0.0, 0.0, 0.0, 0.0, 0.0, 0.0, 0.0, 0.0, 0.0, 0.0, 0.0, 0.0, 0.0, 0.0, 0.0, 0.0, 0.0, 0.0, 0.0, 0.0, 0.0, 0.0, 0.0, 0.0, 0.0, 0.5792, 0.8558, 0.8375, 0.8558, 0.8213, 0.9784, 0.5953, 0.9784, 0.5792, 0.8558, 0.8375, 0.8558, 0.8213, 0.9784, 0.5953, 0.9784, 0.5792, 0.8558, 0.8375, 0.8558, 0.8213, 0.9784, 0.5953, 0.9784, 0.5792, 0.8558, 0.8375, 0.8558, 0.8213, 0.9784, 0.5953, 0.9784, 0.5792, 0.8558, 0.8375, 0.8558, 0.8213, 0.9784, 0.5953, 0.9784, 0.5792, 0.8558, 0.8375, 0.8558, 0.8213, 0.9784, 0.5953, 0.9784, 0.5792, 0.8558, 0.8375, 0.8558, 0.8213, 0.9784, 0.5953, 0.9784, 0.5792, 0.8558, 0.8375, 0.8558, 0.8213, 0.9784, 0.5953, 0.9784, 0.5792, 0.8558, 0.8375, 0.8558, 0.8213, 0.9784, 0.5953, 0.9784, 0.5792, 0.8558, 0.8375, 0.8558, 0.8213, 0.9784, 0.5953, 0.9784, 0.5792, 0.8558, 0.8375, 0.8558, 0.8213, 0.9784, 0.5953, 0.9784, 0.5792, 0.8558, 0.8375, 0.8558, 0.8213, 0.9784, 0.5953, 0.9784, 0.5792, 0.8558, 0.8375, 0.8558, 0.8213, 0.9784, 0.5953, 0.9784, 0.5792, 0.8558, 0.8375, 0.8558, 0.8213, 0.9784, 0.5953, 0.9784, 0.5792, 0.8558, 0.8375, 0.8558, 0.8213, 0.9784, 0.5953, 0.9784, 0.5792, 0.8558, 0.8375, 0.8558, 0.8213, 0.9784, 0.5953, 0.9784, 0.5792, 0.8558, 0.8375, 0.8558, 0.8213, 0.9784, 0.5953, 0.9784, 0.5792, 0.8558, 0.8375, 0.8558, 0.8213, 0.9784, 0.5953, 0.9784, 0.5792, 0.8558, 0.8375, 0.8558, 0.8213, 0.9784, 0.5953, 0.9784, 0.5792, 0.8558, 0.8375, 0.8558, 0.8213, 0.9784, 0.5953, 0.9784, 0.5792, 0.8558, 0.8375, 0.8558, 0.8213, 0.9784, 0.5953, 0.9784, 0.5792, 0.8558, 0.8375, 0.8558, 0.8213, 0.9784, 0.5953, 0.9784, 0.5792, 0.8558, 0.8375, 0.8558, 0.8213, 0.9784, 0.5953, 0.9784, 0.0, 0.0, 0.0, 0.0, 0.0, 0.0, 0.0, 0.0, 0.0, 0.0, 0.0, 0.0, 0.0, 0.0, 0.0, 0.0, 0.0, 0.0, 0.0, 0.0, 0.0, 0.0, 0.0, 0.0, 0.0, 0.0, 0.0, 0.0, 0.0, 0.0, 0.0, 0.0, 0.0, 0.0, 0.0, 0.0, 0.0, 0.0, 0.0, 0.0, 0.0, 0.0, 0.0, 0.0, 0.0, 0.0, 0.0, 0.0, 0.0, 0.0, 0.0, 0.0, 0.0, 0.0, 0.0, 0.0, 0.0, 0.0, 0.0, 0.0, 0.0, 0.0, 0.0, 0.0, 0.0, 0.0, 0.0, 0.0, 0.0, 0.0, 0.0, 0.0, 0.0, 0.0, 0.0, 0.0, 0.0, 0.0, 0.0, 0.0, 0.0, 0.0, 0.0, 0.0, 0.0, 0.0, 0.0, 0.0, 0.0, 0.0, 0.0, 0.0, 0.0, 0.0, 0.0, 0.0, 0.0, 0.0, 0.0, 0.0, 0.0, 0.0, 0.0, 0.0, 0.0, 0.0, 0.0, 0.0, 0.0, 0.0, 0.0, 0.0, 0.0, 0.0, 0.0, 0.0, 0.0, 0.0, 0.0, 0.0, 0.0, 0.0, 0.0, 0.0, 0.0, 0.0, 0.0, 0.0, 0.0, 0.0, 0.0, 0.0, 0.0, 0.0, 0.0, 0.0, 0.0, 0.0, 0.0, 0.0, 0.0, 0.0, 0.0, 0.0, 0.0, 0.0, 0.0, 0.0, 0.0, 0.0, 0.0, 0.0, 0.0, 0.0, 0.0, 0.0, 0.0, 0.0, 0.0, 0.0, 0.0, 0.0, 0.0, 0.0, 0.0, 0.0, 0.0, 0.0, 0.0, 0.0, 0.0, 0.0, 0.0, 0.0, 0.0, 0.0, 0.0, 0.0, 0.0, 0.0, 0.0, 0.0, 0.0, 0.0, 0.0, 0.0, 0.0, 0.0, 0.0, 0.0, 0.0, 0.0, 0.2873, 0.9799, 0.04145, 0.9799, 0.04145, 0.8507, 0.2873, 0.8507, 0.0, 0.0, 0.0, 0.0, 0.0, 0.0, 0.0, 0.0, 0.0, 0.0, 0.0, 0.0, 0.0, 0.0, 0.0, 0.0, 0.0, 0.0, 0.0, 0.0, 0.0, 0.0, 0.0, 0.0, 0.0, 0.0, 0.0, 0.0, 0.0, 0.0, 0.0, 0.0, 0.0, 0.0, 0.0, 0.0, 0.0, 0.0, 0.0, 0.0, 0.0, 0.0, 0.0, 0.0, 0.0, 0.0, 0.0, 0.0, 0.0, 0.0, 0.0, 0.0, 0.0, 0.0, 0.0, 0.0, 0.0, 0.0, 0.0, 0.0, 0.0, 0.0, 0.0, 0.0, 0.0, 0.0, 0.0, 0.0, 0.0, 0.0, 0.0, 0.0, 0.0, 0.0, 0.0, 0.0, 0.0, 0.0, 0.0, 0.0, 0.0, 0.0, 0.0, 0.0, 0.0, 0.0, 0.0, 0.0, 0.0, 0.0, 0.0, 0.0, 0.0, 0.0, 0.0, 0.0, 0.0, 0.0, 0.0, 0.0, 0.0, 0.0, 0.0, 0.0, 0.0, 0.0, 0.0, 0.0, 0.0, 0.0, 0.0, 0.0, 0.0, 0.0, 0.0, 0.0, 0.0, 0.0, 0.0, 0.0, 0.0, 0.0, 0.0, 0.0, 0.0, 0.0, 0.0, 0.0, 0.0, 0.0, 0.0, 0.0, 0.0, 0.0, 0.0, 0.0, 0.0, 0.0, 0.0, 0.0, 0.0, 0.0, 0.0, 0.0, 0.0, 0.0, 0.0, 0.0, 0.0, 0.0, 0.0, 0.0, 0.0, 0.0, 0.0, 0.0, 0.0, 0.0, 0.0, 0.0, 0.0, 0.0, 0.0, 0.0, 0.0, 0.0, 0.0, 0.0, 0.0, 0.0, 0.0, 0.0, 0.0, 0.0, 0.0, 0.0, 0.0, 0.0, 0.0, 0.0, 0.0, 0.0, 0.0, 0.0, 0.0, 0.0, 0.0, 0.0, 0.0, 0.0, 0.0, 0.0, 0.04144, 0.8507, 0.2873, 0.8507, 0.2873, 0.9799, 0.04144, 0.9799, 0.2873, 0.9799, 0.04145, 0.9799, 0.04145, 0.8507, 0.2873, 0.8507, 0.2873, 0.9799, 0.04145, 0.9799, 0.04145, 0.8507, 0.2873, 0.8507, 0.2873, 0.9799, 0.04144, 0.9799, 0.04144, 0.8507, 0.2873, 0.8507, 0.04145, 0.8507, 0.2873, 0.8507, 0.2873, 0.9799, 0.04145, 0.9799, 0.04145, 0.8507, 0.2873, 0.8507, 0.2873, 0.9799, 0.04145, 0.9799, 0.2873, 0.9799, 0.04145, 0.9799, 0.04145, 0.8507, 0.2873, 0.8507, 0.04144, 0.8507, 0.2873, 0.8507, 0.2873, 0.9799, 0.04144, 0.9799, 0.2873, 0.9799, 0.04145, 0.9799, 0.04145, 0.8507, 0.2873, 0.8507, 0.2873, 0.9799, 0.04144, 0.9799, 0.04144, 0.8507, 0.2873, 0.8507, 0.04144, 0.8507, 0.2873, 0.8507, 0.2873, 0.9799, 0.04144, 0.9799, 0.2873, 0.9799, 0.04145, 0.9799, 0.04145, 0.8507, 0.2873, 0.8507, 0.2873, 0.9798, 0.04145, 0.9798, 0.04145, 0.8507, 0.2873, 0.8507, 0.04145, 0.8507, 0.2873, 0.8507, 0.2873, 0.9799, 0.04145, 0.9799, 0.2873, 0.9798, 0.04144, 0.9798, 0.04144, 0.8507, 0.2873, 0.8507, 0.2873, 0.9799, 0.04145, 0.9799, 0.04145, 0.8507, 0.2873, 0.8507, 0.04145, 0.8507, 0.2873, 0.8507, 0.2873, 0.9799, 0.04145, 0.9799, 0.2873, 0.9798, 0.04146, 0.9798, 0.04146, 0.8507, 0.2873, 0.8507, 0.2873, 0.9798, 0.04145, 0.9798, 0.04145, 0.8507, 0.2873, 0.8507, 0.2873, 0.9798, 0.04144, 0.9798, 0.04144, 0.8507, 0.2873, 0.8507, 0.2873, 0.9799, 0.04145, 0.9799, 0.04145, 0.8507, 0.2873, 0.8507, 0.2873, 0.9798, 0.04145, 0.9798, 0.04145, 0.8507, 0.2873, 0.8507, 0.2873, 0.9799, 0.04145, 0.9799, 0.04145, 0.8507, 0.2873, 0.8507, 0.0, 0.0, 0.0, 0.0, 0.0, 0.0, 0.0, 0.0, 0.0, 0.0, 0.0, 0.0, 0.0, 0.0, 0.0, 0.0, 0.0, 0.0, 0.0, 0.0, 0.0, 0.0, 0.0, 0.0, 0.0, 0.0, 0.0, 0.0, 0.0, 0.0, 0.0, 0.0, 0.0, 0.0, 0.0, 0.0, 0.0, 0.0, 0.0, 0.0, 0.0, 0.0, 0.0, 0.0, 0.0, 0.0, 0.0, 0.0, 0.0, 0.0, 0.0, 0.0, 0.0, 0.0, 0.0, 0.0, 0.0, 0.0, 0.0, 0.0, 0.0, 0.0, 0.0, 0.0, 0.0, 0.0, 0.0, 0.0, 0.0, 0.0, 0.0, 0.0, 0.0, 0.0, 0.0, 0.0, 0.0, 0.0, 0.0, 0.0, 0.0, 0.0, 0.0, 0.0, 0.0, 0.0, 0.0, 0.0, 0.0, 0.0, 0.0, 0.0, 0.0, 0.0, 0.0, 0.0, 0.0, 0.0, 0.0, 0.0, 0.0, 0.0, 0.0, 0.0, 0.0, 0.0, 0.0, 0.0, 0.0, 0.0, 0.0, 0.0, 0.0, 0.0, 0.0, 0.0, 0.0, 0.0, 0.0, 0.0, 0.0, 0.0, 0.0, 0.0, 0.0, 0.0, 0.0, 0.0, 0.0, 0.0, 0.0, 0.0, 0.0, 0.0, 0.0, 0.0, 0.0, 0.0, 0.0, 0.0, 0.0, 0.0, 0.0, 0.0, 0.0, 0.0, 0.0, 0.0, 0.0, 0.0, 0.0, 0.0, 0.0, 0.0, 0.0, 0.0, 0.0, 0.0, 0.0, 0.0, 0.0, 0.0, 0.0, 0.0, 0.0, 0.0, 0.0, 0.0, 0.0, 0.0, 0.0, 0.0, 0.0, 0.0, 0.0, 0.0, 0.0, 0.0, 0.0, 0.0, 0.0, 0.0, 0.0, 0.0, 0.0, 0.0, 0.0, 0.0, 0.0, 0.0, 0.0, 0.0, 0.0, 0.0, 0.0, 0.0, 0.0, 0.0, 0.0, 0.0, 0.0, 0.0, 0.0, 0.0, 0.0, 0.0, 0.0, 0.0, 0.0, 0.0, 0.0, 0.0, 0.0, 0.0, 0.0, 0.0, 0.0, 0.0, 0.0, 0.0, 0.0, 0.0, 0.0, 0.0, 0.0, 0.0, 0.0, 0.0, 0.0, 0.0, 0.0, 0.0, 0.0, 0.0, 0.0, 0.0, 0.0, 0.0, 0.0, 0.0, 0.0, 0.0, 0.0, 0.0, 0.0, 0.0, 0.0, 0.0, 0.0, 0.0, 0.0, 0.0, 0.0, 0.0, 0.0, 0.0, 0.0, 0.0, 0.0, 0.0, 0.0, 0.0, 0.0, 0.0, 0.0, 0.0, 0.0, 0.0, 0.0, 0.0, 0.0, 0.0, 0.0, 0.0, 0.0, 0.0, 0.0, 0.0, 0.0, 0.0, 0.0, 0.0, 0.0, 0.0, 0.0, 0.0, 0.0, 0.0, 0.0, 0.0, 0.0, 0.0, 0.0, 0.0, 0.0, 0.0, 0.0, 0.0, 0.0, 0.0, 0.0, 0.0, 0.0, 0.0, 0.0, 0.0, 0.0, 0.0, 0.0, 0.0, 0.0, 0.0, 0.0, 0.0, 0.0, 0.0, 0.0, 0.0, 0.0, 0.0, 0.0, 0.0, 0.0, 0.0, 0.0, 0.0, 0.0, 0.0, 0.0, 0.0, 0.0, 0.0, 0.0, 0.0, 0.0, 0.0, 0.0, 0.0, 0.0, 0.0, 0.0, 0.0, 0.0, 0.0, 0.0, 0.0, 0.0, 0.0, 0.0, 0.0, 0.0, 0.0, 0.0, 0.0, 0.0, 0.0, 0.0, 0.0, 0.0, 0.0, 0.0, 0.0, 0.0, 0.0, 0.0, 0.0, 0.0, 0.0, 0.0, 0.0, 0.0, 0.0, 0.0, 0.0, 0.0, 0.0, 0.0, 0.0, 0.0, 0.0, 0.0, 0.0, 0.0, 0.0, 0.0, 0.0, 0.0, 0.0, 0.0, 0.0, 0.0, 0.0, 0.0, 0.0, 0.0, 0.0, 0.0, 0.0, 0.0, 0.0, 0.0, 0.0, 0.0, 0.0, 0.0, 0.0, 0.0, 0.0, 0.0, 0.0, 0.0, 0.0, 0.0, 0.0, 0.0, 0.0, 0.0, 0.0, 0.0, 0.0, 0.0, 0.0, 0.0, 0.0, 0.0, 0.0, 0.0, 0.0, 0.0, 0.0, 0.0, 0.0, 0.0, 0.0, 0.0, 0.0, 0.0, 0.0, 0.0, 0.0, 0.0, 0.0, 0.0, 0.0, 0.0, 0.0, 0.0, 0.0, 0.0, 0.0, 0.0, 0.0, 0.0, 0.0, 0.0, 0.0, 0.0, 0.0, 0.0, 0.0, 0.0, 0.0, 0.0, 0.0, 0.0, 0.0, 0.0, 0.0, 0.0, 0.0, 0.0, 0.0, 0.0, 0.0, 0.0, 0.0, 0.0, 0.0, 0.0, 0.0, 0.0, 0.0, 0.0, 0.0, 0.0, 0.0, 0.0, 0.0, 0.0, 0.0, 0.0, 0.0, 0.0, 0.0, 0.0, 0.0, 0.0, 0.0, 0.0, 0.0, 0.0, 0.0, 0.0, 0.0, 0.0, 0.0, 0.0, 0.0, 0.0, 0.0, 0.0, 0.0, 0.0, 0.0, 0.0, 0.0, 0.0, 0.0, 0.0, 0.0, 0.0, 0.0, 0.0, 0.0, 0.0, 0.0, 0.0, 0.0, 0.0, 0.0, 0.0, 0.0, 0.0, 0.0, 0.0, 0.0, 0.0, 0.0, 0.0, 0.0, 0.0, 0.0, 0.0, 0.0, 0.0, 0.0, 0.0, 0.0, 0.0, 0.0, 0.0, 0.0, 0.0, 0.0, 0.0, 0.0, 0.0, 0.0, 0.0, 0.0, 0.0, 0.0, 0.0, 0.0, 0.0, 0.0, 0.0, 0.0, 0.0, 0.0, 0.0, 0.0, 0.0, 0.0, 0.0, 0.0, 0.0, 0.0, 0.0, 0.0, 0.0, 0.0, 0.0, 0.0, 0.0, 0.0, 0.0, 0.0, 0.0, 0.0, 0.0, 0.0, 0.0, 0.0, 0.0, 0.0, 0.0, 0.0, 0.0, 0.0, 0.0, 0.0, 0.0, 0.0, 0.0, 0.0, 0.0, 0.0, 0.0, 0.0, 0.0, 0.0, 0.0, 0.0, 0.0, 0.0, 0.0, 0.0, 0.0, 0.0, 0.0, 0.0, 0.0, 0.0, 0.0, 0.0, 0.0, 0.0, 0.0, 0.0, 0.0, 0.0, 0.0, 0.0, 0.0, 0.0, 0.0, 0.0, 0.0, 0.0, 0.0, 0.0, 0.0, 0.0, 0.0, 0.0, 0.0, 0.0, 0.0, 0.0, 0.0, 0.0, 0.0, 0.0, 0.0, 0.0, 0.0, 0.0, 0.0, 0.0, 0.0, 0.0, 0.0, 0.0, 0.0, 0.0, 0.0, 0.0, 0.0, 0.0, 0.0, 0.0, 0.0, 0.0, 0.0, 0.0, 0.0, 0.0, 0.0, 0.0, 0.0, 0.0, 0.0, 0.0, 0.0, 0.0, 0.0, 0.0, 0.0, 0.0, 0.0, 0.0, 0.0, 0.0, 0.0, 0.0, 0.0, 0.0, 0.0, 0.0, 0.0, 0.0, 0.0, 0.0, 0.0, 0.0, 0.0, 0.0, 0.0, 0.0, 0.0, 0.0, 0.0, 0.0, 0.0, 0.0, 0.0, 0.0, 0.0, 0.0, 0.0, 0.0, 0.0, 0.0, 0.0, 0.0, 0.0, 0.0, 0.0, 0.0, 0.0, 0.0, 0.0, 0.0, 0.0, 0.0, 0.0, 0.0, 0.0, 0.0, 0.0, 0.0, 0.0, 0.0, 0.0, 0.0, 0.0, 0.0, 0.0, 0.0, 0.0, 0.0, 0.0, 0.0, 0.0, 0.0, 0.0, 0.0, 0.0, 0.0, 0.0, 0.0, 0.0, 0.0, 0.0, 0.0, 0.0, 0.0, 0.0, 0.0, 0.0, 0.0, 0.0, 0.0, 0.0, 0.0, 0.0, 0.0, 0.0, 0.0, 0.0, 0.0, 0.0, 0.0, 0.0, 0.0, 0.0, 0.0, 0.0, 0.0, 0.0, 0.0, 0.0, 0.0, 0.0, 0.0, 0.0, 0.0, 0.0, 0.0, 0.0, 0.0, 0.0, 0.0, 0.0, 0.0, 0.0, 0.0, 0.0, 0.0, 0.0, 0.0, 0.0, 0.0, 0.0, 0.0, 0.0, 0.0, 0.0, 0.0, 0.0, 0.0, 0.0, 0.0, 0.0, 0.0, 0.0, 0.0, 0.0, 0.0, 0.0, 0.0, 0.0, 0.0, 0.0, 0.0, 0.0, 0.0, 0.0, 0.0, 0.0, 0.0, 0.0, 0.0, 0.0, 0.0, 0.0, 0.0, 0.0, 0.0, 0.0, 0.0, 0.0, 0.0, 0.0, 0.0, 0.0, 0.0, 0.0, 0.0, 0.0, 0.0, 0.0, 0.0, 0.0, 0.0, 0.0, 0.0, 0.0, 0.0, 0.0, 0.0, 0.0, 0.0, 0.0, 0.0, 0.0, 0.0, 0.0, 0.0, 0.0, 0.0, 0.0, 0.0, 0.0, 0.0, 0.0, 0.0, 0.0, 0.0, 0.0, 0.0, 0.0, 0.0, 0.0, 0.0, 0.0, 0.0, 0.0, 0.0, 0.0, 0.0, 0.0, 0.0, 0.0, 0.0, 0.0, 0.0, 0.0, 0.0, 0.0, 0.0, 0.0, 0.0, 0.0, 0.0, 0.0, 0.0, 0.0, 0.0, 0.0, 0.0, 0.0, 0.0, 0.0, 0.0, 0.0, 0.0, 0.0, 0.0, 0.0, 0.0, 0.0, 0.0, 0.0, 0.0, 0.0, 0.0, 0.0, 0.0, 0.0, 0.0, 0.0, 0.0, 0.0, 0.0, 0.0, 0.0, 0.0, 0.0, 0.0, 0.0, 0.0, 0.0, 0.0, 0.0, 0.0, 0.0, 0.0, 0.0, 0.0, 0.0, 0.0, 0.0, 0.0, 0.0, 0.0, 0.0, 0.0, 0.0, 0.0, 0.0, 0.0, 0.0, 0.0, 0.0, 0.0, 0.0, 0.0, 0.0, 0.0, 0.0, 0.0, 0.0, 0.0, 0.0, 0.0, 0.0, 0.0, 0.0, 0.0, 0.0, 0.0, 0.0, 0.0, 0.0, 0.0, 0.0, 0.0, 0.0, 0.0, 0.0, 0.0, 0.0, 0.0, 0.0, 0.0, 0.0, 0.0, 0.0, 0.0, 0.0, 0.0, 0.0, 0.0, 0.0, 0.0, 0.0, 0.0, 0.0, 0.0, 0.0, 0.0, 0.0, 0.0, 0.0, 0.0, 0.0, 0.0, 0.0, 0.0, 0.0, 0.0, 0.0, 0.0, 0.0, 0.0, 0.0, 0.0, 0.0, 0.0, 0.0, 0.0, 0.0, 0.0, 0.0, 0.0, 0.0, 0.0, 0.0, 0.0, 0.0, 0.0, 0.0, 0.0, 0.0, 0.0, 0.0, 0.0, 0.0, 0.0, 0.0, 0.0, 0.0, 0.0, 0.0, 0.0, 0.0, 0.0, 0.0, 0.0, 0.0, 0.0, 0.0, 0.0, 0.0, 0.0, 0.0, 0.0, 0.0, 0.0, 0.0, 0.0, 0.0, 0.0, 0.0, 0.0, 0.0, 0.0, 0.0, 0.0, 0.0, 0.0, 0.0, 0.0, 0.0, 0.0, 0.0, 0.0, 0.0, 0.0, 0.0, 0.0, 0.0, 0.0, 0.0, 0.0, 0.0, 0.0, 0.0, 0.0, 0.0, 0.0, 0.0, 0.0, 0.0, 0.0, 0.0, 0.0, 0.0, 0.0, 0.0, 0.0, 0.0, 0.0, 0.0, 0.0, 0.0, 0.0, 0.0, 0.0, 0.0, 0.0, 0.0, 0.0, 0.0, 0.0, 0.0, 0.0, 0.0, 0.0, 0.0, 0.0, 0.0, 0.0, 0.0, 0.0, 0.0, 0.0, 0.0, 0.0, 0.0, 0.0, 0.0, 0.0, 0.0, 0.0, 0.0, 0.0, 0.0, 0.0, 0.0, 0.0, 0.0, 0.0, 0.0, 0.0, 0.0, 0.0, 0.0, 0.0, 0.0, 0.0, 0.0, 0.0, 0.0, 0.0, 0.0, 0.0, 0.0, 0.0, 0.0, 0.0, 0.0, 0.0, 0.0, 0.0, 0.0, 0.0, 0.0, 0.0, 0.0, 0.0, 0.0, 0.0, 0.0, 0.0, 0.0, 0.0, 0.0, 0.0, 0.0, 0.0, 0.0, 0.0, 0.0, 0.0, 0.0, 0.0, 0.0, 0.0, 0.0, 0.0, 0.0, 0.0, 0.0, 0.0, 0.0, 0.0, 0.0, 0.0, 0.0, 0.0, 0.0, 0.0, 0.0, 0.0, 0.0, 0.0, 0.0, 0.0, 0.0, 0.0, 0.0, 0.0, 0.0, 0.0, 0.0, 0.0, 0.0, 0.0, 0.0, 0.0, 0.0, 0.0, 0.0, 0.0, 0.0, 0.0, 0.0, 0.0, 0.0, 0.0, 0.0, 0.0, 0.0, 0.0, 0.0, 0.0, 0.0, 0.0, 0.0, 0.0, 0.0, 0.0, 0.0, 0.0, 0.0, 0.0, 0.0, 0.0, 0.0, 0.0, 0.0, 0.0, 0.0, 0.0, 0.0, 0.0, 0.0, 0.0, 0.0, 0.0, 0.0, 0.0, 0.0, 0.0, 0.0, 0.0, 0.0, 0.0, 0.0, 0.0, 0.0, 0.0, 0.0, 0.0, 0.0, 0.0, 0.0, 0.0, 0.0, 0.0, 0.0, 0.0, 0.0, 0.0, 0.0, 0.0, 0.0, 0.0, 0.0, 0.0, 0.0, 0.0, 0.0, 0.0, 0.0, 0.0, 0.0, 0.0, 0.0, 0.0, 0.0, 0.0, 0.0, 0.0, 0.0, 0.0, 0.0, 0.0, 0.0, 0.0, 0.0, 0.0, 0.0, 0.0, 0.0, 0.0, 0.0, 0.0, 0.0, 0.0, 0.0, 0.0, 0.0, 0.0, 0.0, 0.0, 0.0, 0.0, 0.0, 0.0, 0.0, 0.0, 0.0, 0.0, 0.0, 0.0, 0.0, 0.0, 0.0, 0.0, 0.0, 0.0, 0.0, 0.0, 0.0, 0.0, 0.0, 0.0, 0.0, 0.0, 0.0, 0.0, 0.0, 0.0, 0.0, 0.0, 0.0, 0.0, 0.0, 0.0, 0.0, 0.0, 0.0, 0.0, 0.0, 0.0, 0.0, 0.0, 0.0, 0.0, 0.0, 0.0, 0.0, 0.0, 0.0, 0.0, 0.0, 0.0, 0.0, 0.0, 0.0, 0.0, 0.0, 0.0, 0.0, 0.0, 0.0, 0.0, 0.0, 0.0, 0.0, 0.0, 0.0, 0.0, 0.0, 0.0, 0.0, 0.0, 0.0, 0.0, 0.0, 0.0, 0.0, 0.0, 0.0, 0.0, 0.0, 0.0, 0.0, 0.0, 0.0, 0.0, 0.0, 0.0, 0.0, 0.0, 0.0, 0.0, 0.0, 0.0, 0.0, 0.0, 0.0, 0.0, 0.0, 0.0, 0.0, 0.0, 0.0, 0.0, 0.0, 0.0, 0.0, 0.0, 0.0, 0.0, 0.0, 0.0, 0.0, 0.0, 0.0, 0.0, 0.0, 0.0, 0.0, 0.0, 0.0, 0.0, 0.0, 0.0, 0.0, 0.0, 0.0, 0.0, 0.0, 0.0, 0.0, 0.0, 0.0, 0.0, 0.0, 0.0, 0.0, 0.0, 0.0, 0.0, 0.0, 0.0, 0.0, 0.0, 0.0, 0.0, 0.0, 0.0, 0.0, 0.0, 0.0, 0.0, 0.0, 0.0, 0.0, 0.0, 0.0, 0.0, 0.0, 0.0, 0.0, 0.0, 0.0, 0.0, 0.0, 0.0, 0.0, 0.0, 0.0, 0.0, 0.0, 0.0, 0.0, 0.0, 0.0, 0.0, 0.0, 0.0, 0.0, 0.0, 0.0, 0.0, 0.0, 0.0, 0.0, 0.0, 0.0, 0.0, 0.0, 0.0, 0.0, 0.0, 0.0, 0.0, 0.0, 0.0, 0.0, 0.0, 0.0, 0.0, 0.0, 0.0, 0.0, 0.0, 0.0, 0.0, 0.0, 0.0, 0.0, 0.0, 0.0, 0.0, 0.0, 0.0, 0.0, 0.0, 0.0, 0.0, 0.0, 0.0, 0.0, 0.0, 0.0, 0.0, 0.0, 0.0, 0.0, 0.0, 0.0, 0.0, 0.0, 0.0, 0.0, 0.0, 0.0, 0.0, 0.0, 0.0, 0.0, 0.0, 0.0, 0.0, 0.0, 0.0, 0.0, 0.0, 0.0, 0.0, 0.0, 0.0, 0.0, 0.0, 0.0, 0.0, 0.0, 0.0, 0.0, 0.0, 0.0, 0.0, 0.0, 0.0, 0.0, 0.0, 0.0, 0.0, 0.0, 0.0, 0.0, 0.0, 0.0, 0.0, 0.0, 0.0, 0.0, 0.0, 0.0, 0.0, 0.0, 0.0, 0.0, 0.0, 0.0, 0.2356, 0.3828, 0.1863, 0.3828, 0.1386, 0.37, 0.09583, 0.3453, 0.06093, 0.3104, 0.03625, 0.2677, 0.02347, 0.22, 0.02347, 0.1706, 0.03625, 0.123, 0.06093, 0.08021, 0.09583, 0.04531, 0.1386, 0.02063, 0.1863, 0.00785, 0.2356, 0.00785, 0.2833, 0.02063, 0.326, 0.04531, 0.3609, 0.08021, 0.3856, 0.123, 0.3984, 0.1706, 0.3984, 0.22, 0.3856, 0.2677, 0.3609, 0.3104, 0.326, 0.3453, 0.2833, 0.37, 0.0, 0.0, 0.0, 0.0, 0.0, 0.0, 0.0, 0.0, 0.0, 0.0, 0.0, 0.0, 0.0, 0.0, 0.0, 0.0, 0.0, 0.0, 0.0, 0.0, 0.0, 0.0, 0.0, 0.0, 0.0, 0.0, 0.0, 0.0, 0.0, 0.0, 0.0, 0.0, 0.0, 0.0, 0.0, 0.0, 0.0, 0.0, 0.0, 0.0, 0.0, 0.0, 0.0, 0.0, 0.0, 0.0, 0.0, 0.0, 0.0, 0.0, 0.0, 0.0, 0.0, 0.0, 0.0, 0.0, 0.0, 0.0, 0.0, 0.0, 0.0, 0.0, 0.0, 0.0, 0.0, 0.0, 0.0, 0.0, 0.0, 0.0, 0.0, 0.0, 0.0, 0.0, 0.0, 0.0, 0.0, 0.0, 0.0, 0.0, 0.0, 0.0, 0.0, 0.0, 0.0, 0.0, 0.0, 0.0, 0.0, 0.0, 0.0, 0.0, 0.0, 0.0, 0.0, 0.0, 0.0, 0.0, 0.0, 0.0, 0.0, 0.0, 0.0, 0.0, 0.0, 0.0, 0.0, 0.0, 0.0, 0.0, 0.0, 0.0, 0.0, 0.0, 0.0, 0.0, 0.0, 0.0, 0.0, 0.0, 0.0, 0.0, 0.0, 0.0, 0.0, 0.0, 0.0, 0.0, 0.0, 0.0, 0.0, 0.0, 0.0, 0.0, 0.0, 0.0, 0.0, 0.0, 0.0, 0.0, 0.0, 0.0, 0.0, 0.0, 0.0, 0.0, 0.0, 0.0, 0.0, 0.0, 0.0, 0.0, 0.0, 0.0, 0.0, 0.0, 0.0, 0.0, 0.0, 0.0, 0.0, 0.0, 0.0, 0.0, 0.0, 0.0, 0.0, 0.0, 0.0, 0.0, 0.0, 0.0, 0.0, 0.0, 0.0, 0.0, 0.0, 0.0, 0.0, 0.0, 0.0, 0.0, 0.0, 0.0, 0.0, 0.0, 0.0, 0.0, 0.0, 0.0, 0.0, 0.0, 0.0, 0.0, 0.0, 0.0, 0.0, 0.0, 0.0, 0.0, 0.0, 0.0, 0.0, 0.0, 0.0, 0.0, 0.0, 0.0, 0.0, 0.0, 0.0, 0.0, 0.0, 0.0, 0.0, 0.0, 0.0, 0.0, 0.0, 0.0, 0.0, 0.0, 0.0, 0.0, 0.0, 0.0, 0.0, 0.0, 0.0, 0.0, 0.0, 0.0, 0.0, 0.0, 0.0, 0.0, 0.0, 0.0, 0.0, 0.0, 0.0, 0.0, 0.0, 0.0, 0.0, 0.0, 0.0, 0.0, 0.0, 0.0, 0.0, 0.0, 0.0, 0.0, 0.0, 0.0, 0.0, 0.0, 0.0, 0.0, 0.0, 0.0, 0.0, 0.0, 0.0, 0.0, 0.0, 0.0, 0.0, 0.0, 0.0, 0.0, 0.0, 0.0, 0.0, 0.0, 0.0, 0.0, 0.0, 0.0, 0.0, 0.0, 0.0, 0.0, 0.0, 0.0, 0.0, 0.0, 0.0, 0.0, 0.0, 0.0, 0.0, 0.0, 0.0, 0.0, 0.0, 0.0, 0.0, 0.0, 0.0, 0.0, 0.0, 0.0, 0.0, 0.0, 0.0, 0.0, 0.0, 0.0, 0.0, 0.0, 0.0, 0.0, 0.0, 0.0, 0.0, 0.0, 0.0, 0.0, 0.0, 0.0, 0.0, 0.0, 0.0, 0.0, 0.0, 0.0, 0.0, 0.0, 0.0, 0.0, 0.0, 0.0, 0.0, 0.0, 0.0, 0.0, 0.0, 0.0, 0.0, 0.0, 0.0, 0.0, 0.0, 0.0, 0.0, 0.0, 0.0, 0.0, 0.0, 0.0, 0.0, 0.0, 0.0, 0.0, 0.0, 0.0, 0.0, 0.0, 0.0, 0.0, 0.0, 0.0, 0.0, 0.0, 0.0, 0.0])
me_cone.use_remesh_preserve_volume = False
me_cone.use_remesh_preserve_attributes = False
me_cone.use_mirror_vertex_groups = False
me_cone.update()

# ---- objects
ob_cone_001 = bpy.data.objects.new('Cone.001', me_cone_001)
ob_cone = bpy.data.objects.new('Cone', me_cone)
ob_lamp = bpy.data.objects.new('Lamp', light_lamp)
ob_camera = bpy.data.objects.new('Camera', cam_camera)

# ---- transforms, parenting, visibility, modifiers, constraints
ob_cone_001.location = (0.0, 0.0, 0.0)
ob_cone_001.lineart.crease_threshold = 0.0
ob_cone.location = (0.0, 0.0, 0.0)
ob_cone.lineart.crease_threshold = 0.0
ob_lamp.location = (4.076, 1.005, 5.904)
ob_lamp.rotation_euler = (0.6503, 0.05522, 1.866)
ob_lamp.lock_rotations_4d = False
ob_lamp.empty_display_type = 'ARROWS'
ob_lamp.color = (0.0, 0.0, 0.0, 0.0)
ob_lamp.lineart.crease_threshold = 0.0
ob_camera.location = (7.481, -6.508, 5.344)
ob_camera.rotation_euler = (1.109, 0.0, 0.8149)
ob_camera.lock_rotations_4d = False
ob_camera.empty_display_type = 'ARROWS'
ob_camera.color = (0.0, 0.0, 0.0, 0.0)
ob_camera.display_type = 'WIRE'
ob_camera.lineart.crease_threshold = 0.0

# ---- collection membership
col_collection_1.objects.link(ob_cone_001)
col_collection_1.objects.link(ob_cone)
col_collection_1.objects.link(ob_lamp)
col_collection_1.objects.link(ob_camera)

# ---- scene / render settings (as saved in the file)
scene.camera = ob_camera
scene.frame_start = 1; scene.frame_end = 250; scene.frame_set(1)
scene.render.engine = 'BLENDER_EEVEE_NEXT'
scene.render.resolution_percentage = 50
scene.render.dither_intensity = 0.0
scene.cycles.use_denoising = False
scene.cycles.samples = 128
scene.cycles.sampling_pattern = 'TABULATED_SOBOL'
scene.cycles.light_sampling_threshold = 0.0
scene.cycles.use_adaptive_sampling = False
scene.cycles.use_light_tree = False
scene.cycles.blur_glossy = 0.0
scene.cycles.sample_clamp_indirect = 0.0
scene.view_settings.view_transform = 'Standard'
bpy.context.view_layer.update()
